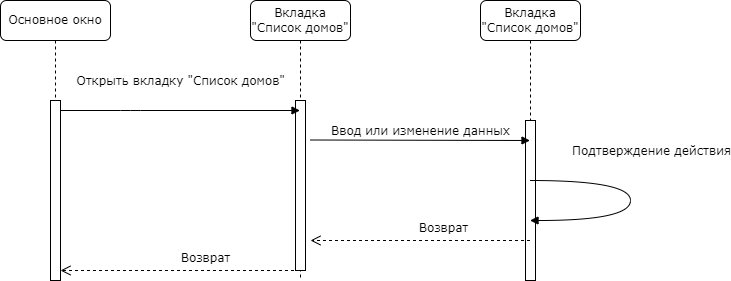

The diagram above was exported from draw.io. Its source (the exported page's mxGraphModel, read from the mxfile embedded in the PNG):
<mxGraphModel dx="1178" dy="790" grid="1" gridSize="10" guides="1" tooltips="1" connect="1" arrows="1" fold="1" page="1" pageScale="1" pageWidth="1100" pageHeight="850" background="none" math="0" shadow="0">
  <root>
    <mxCell id="0" />
    <mxCell id="1" parent="0" />
    <mxCell id="7baba1c4bc27f4b0-2" value="Вкладка &quot;Список домов&quot;" style="shape=umlLifeline;perimeter=lifelinePerimeter;whiteSpace=wrap;html=1;container=1;collapsible=0;recursiveResize=0;outlineConnect=0;rounded=1;shadow=0;comic=0;labelBackgroundColor=none;strokeWidth=1;fontFamily=Verdana;fontSize=12;align=center;" parent="1" vertex="1">
      <mxGeometry x="340" y="80" width="100" height="280" as="geometry" />
    </mxCell>
    <mxCell id="7baba1c4bc27f4b0-10" value="" style="html=1;points=[];perimeter=orthogonalPerimeter;rounded=0;shadow=0;comic=0;labelBackgroundColor=none;strokeWidth=1;fontFamily=Verdana;fontSize=12;align=center;" parent="7baba1c4bc27f4b0-2" vertex="1">
      <mxGeometry x="45" y="100" width="10" height="170" as="geometry" />
    </mxCell>
    <mxCell id="7baba1c4bc27f4b0-3" value="Вкладка &quot;Список домов&quot;" style="shape=umlLifeline;perimeter=lifelinePerimeter;whiteSpace=wrap;html=1;container=1;collapsible=0;recursiveResize=0;outlineConnect=0;rounded=1;shadow=0;comic=0;labelBackgroundColor=none;strokeWidth=1;fontFamily=Verdana;fontSize=12;align=center;" parent="1" vertex="1">
      <mxGeometry x="570" y="80" width="100" height="280" as="geometry" />
    </mxCell>
    <mxCell id="7baba1c4bc27f4b0-13" value="" style="html=1;points=[];perimeter=orthogonalPerimeter;rounded=0;shadow=0;comic=0;labelBackgroundColor=none;strokeWidth=1;fontFamily=Verdana;fontSize=12;align=center;" parent="7baba1c4bc27f4b0-3" vertex="1">
      <mxGeometry x="45" y="120" width="10" height="160" as="geometry" />
    </mxCell>
    <mxCell id="7baba1c4bc27f4b0-8" value="Основное окно " style="shape=umlLifeline;perimeter=lifelinePerimeter;whiteSpace=wrap;html=1;container=1;collapsible=0;recursiveResize=0;outlineConnect=0;rounded=1;shadow=0;comic=0;labelBackgroundColor=none;strokeWidth=1;fontFamily=Verdana;fontSize=12;align=center;" parent="1" vertex="1">
      <mxGeometry x="90" y="80" width="110" height="280" as="geometry" />
    </mxCell>
    <mxCell id="7baba1c4bc27f4b0-9" value="" style="html=1;points=[];perimeter=orthogonalPerimeter;rounded=0;shadow=0;comic=0;labelBackgroundColor=none;strokeWidth=1;fontFamily=Verdana;fontSize=12;align=center;" parent="7baba1c4bc27f4b0-8" vertex="1">
      <mxGeometry x="50" y="100" width="10" height="180" as="geometry" />
    </mxCell>
    <mxCell id="7baba1c4bc27f4b0-11" value="Открыть вкладку &quot;Список домов&quot;" style="html=1;verticalAlign=bottom;endArrow=block;labelBackgroundColor=none;fontFamily=Verdana;fontSize=12;edgeStyle=elbowEdgeStyle;elbow=vertical;" parent="1" edge="1" target="7baba1c4bc27f4b0-2">
      <mxGeometry x="0.0021" y="20" relative="1" as="geometry">
        <mxPoint x="150" y="190" as="sourcePoint" />
        <mxPoint x="285" y="190" as="targetPoint" />
        <Array as="points">
          <mxPoint x="220" y="190" />
        </Array>
        <mxPoint as="offset" />
      </mxGeometry>
    </mxCell>
    <mxCell id="2jb0UfUXojAi2Yqv621_-3" value="Возврат" style="html=1;verticalAlign=bottom;endArrow=open;dashed=1;endSize=8;labelBackgroundColor=none;fontFamily=Verdana;fontSize=12;" parent="1" edge="1" source="7baba1c4bc27f4b0-2">
      <mxGeometry x="-0.1966" y="-3" relative="1" as="geometry">
        <mxPoint x="150" y="349.9999999999999" as="targetPoint" />
        <mxPoint x="370" y="350" as="sourcePoint" />
        <Array as="points" />
        <mxPoint x="1" as="offset" />
      </mxGeometry>
    </mxCell>
    <mxCell id="2jb0UfUXojAi2Yqv621_-10" value="Возврат" style="html=1;verticalAlign=bottom;endArrow=open;dashed=1;endSize=8;labelBackgroundColor=none;fontFamily=Verdana;fontSize=12;" parent="1" edge="1" source="7baba1c4bc27f4b0-3">
      <mxGeometry x="-0.1966" y="-3" relative="1" as="geometry">
        <mxPoint x="400" y="320" as="targetPoint" />
        <mxPoint x="590" y="320" as="sourcePoint" />
        <Array as="points" />
        <mxPoint x="1" as="offset" />
      </mxGeometry>
    </mxCell>
    <mxCell id="2jb0UfUXojAi2Yqv621_-9" value="Ввод или изменение данных" style="html=1;verticalAlign=bottom;endArrow=block;labelBackgroundColor=none;fontFamily=Verdana;fontSize=12;edgeStyle=elbowEdgeStyle;elbow=vertical;" parent="1" edge="1" target="7baba1c4bc27f4b0-3">
      <mxGeometry relative="1" as="geometry">
        <mxPoint x="400" y="219.5" as="sourcePoint" />
        <Array as="points" />
        <mxPoint x="585" y="219.5" as="targetPoint" />
      </mxGeometry>
    </mxCell>
    <mxCell id="2jb0UfUXojAi2Yqv621_-8" value="&lt;div&gt;Подтверждение действия&lt;/div&gt;" style="html=1;verticalAlign=bottom;endArrow=block;labelBackgroundColor=none;fontFamily=Verdana;fontSize=12;elbow=vertical;edgeStyle=orthogonalEdgeStyle;curved=1;" parent="1" source="7baba1c4bc27f4b0-3" target="7baba1c4bc27f4b0-3" edge="1">
      <mxGeometry x="-0.166" y="28" relative="1" as="geometry">
        <mxPoint x="955" y="282" as="sourcePoint" />
        <mxPoint x="960" y="320" as="targetPoint" />
        <Array as="points">
          <mxPoint x="720" y="260" />
          <mxPoint x="720" y="300" />
        </Array>
        <mxPoint x="21" y="8" as="offset" />
      </mxGeometry>
    </mxCell>
  </root>
</mxGraphModel>